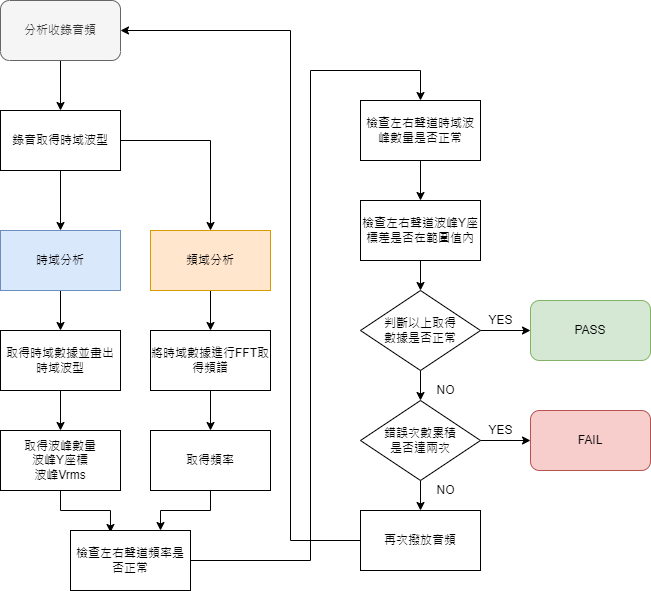

The diagram above was exported from draw.io. Its source (the exported page's mxGraphModel, read from the mxfile embedded in the PNG):
<mxGraphModel dx="2062" dy="1106" grid="1" gridSize="10" guides="1" tooltips="1" connect="1" arrows="1" fold="1" page="1" pageScale="1" pageWidth="827" pageHeight="1169" math="0" shadow="0">
  <root>
    <mxCell id="0" />
    <mxCell id="1" parent="0" />
    <mxCell id="6RIzr-XNw-Ar4wDnXg8x-3" style="edgeStyle=orthogonalEdgeStyle;rounded=0;orthogonalLoop=1;jettySize=auto;html=1;entryX=0.5;entryY=0;entryDx=0;entryDy=0;" edge="1" parent="1" source="6RIzr-XNw-Ar4wDnXg8x-1" target="6RIzr-XNw-Ar4wDnXg8x-47">
      <mxGeometry relative="1" as="geometry">
        <mxPoint x="180" y="220" as="targetPoint" />
      </mxGeometry>
    </mxCell>
    <mxCell id="6RIzr-XNw-Ar4wDnXg8x-1" value="分析收錄音頻" style="rounded=1;whiteSpace=wrap;html=1;direction=west;fillColor=#f5f5f5;fontColor=#333333;strokeColor=#666666;" vertex="1" parent="1">
      <mxGeometry x="120" y="120" width="120" height="60" as="geometry" />
    </mxCell>
    <mxCell id="6RIzr-XNw-Ar4wDnXg8x-6" style="edgeStyle=orthogonalEdgeStyle;rounded=0;orthogonalLoop=1;jettySize=auto;html=1;entryX=0.5;entryY=0;entryDx=0;entryDy=0;exitX=0.5;exitY=1;exitDx=0;exitDy=0;" edge="1" parent="1" source="6RIzr-XNw-Ar4wDnXg8x-47" target="6RIzr-XNw-Ar4wDnXg8x-4">
      <mxGeometry relative="1" as="geometry">
        <mxPoint x="180" y="300" as="sourcePoint" />
      </mxGeometry>
    </mxCell>
    <mxCell id="6RIzr-XNw-Ar4wDnXg8x-7" style="edgeStyle=orthogonalEdgeStyle;rounded=0;orthogonalLoop=1;jettySize=auto;html=1;entryX=0.5;entryY=0;entryDx=0;entryDy=0;exitX=1;exitY=0.5;exitDx=0;exitDy=0;" edge="1" parent="1" source="6RIzr-XNw-Ar4wDnXg8x-47" target="6RIzr-XNw-Ar4wDnXg8x-5">
      <mxGeometry relative="1" as="geometry">
        <mxPoint x="260" y="260" as="sourcePoint" />
      </mxGeometry>
    </mxCell>
    <mxCell id="6RIzr-XNw-Ar4wDnXg8x-10" value="" style="edgeStyle=orthogonalEdgeStyle;rounded=0;orthogonalLoop=1;jettySize=auto;html=1;entryX=0.5;entryY=0;entryDx=0;entryDy=0;" edge="1" parent="1" source="6RIzr-XNw-Ar4wDnXg8x-4" target="6RIzr-XNw-Ar4wDnXg8x-8">
      <mxGeometry relative="1" as="geometry" />
    </mxCell>
    <mxCell id="6RIzr-XNw-Ar4wDnXg8x-4" value="時域分析" style="rounded=0;whiteSpace=wrap;html=1;fillColor=#dae8fc;strokeColor=#6c8ebf;" vertex="1" parent="1">
      <mxGeometry x="120" y="350" width="120" height="60" as="geometry" />
    </mxCell>
    <mxCell id="6RIzr-XNw-Ar4wDnXg8x-13" value="" style="edgeStyle=orthogonalEdgeStyle;rounded=0;orthogonalLoop=1;jettySize=auto;html=1;" edge="1" parent="1" source="6RIzr-XNw-Ar4wDnXg8x-5" target="6RIzr-XNw-Ar4wDnXg8x-12">
      <mxGeometry relative="1" as="geometry" />
    </mxCell>
    <mxCell id="6RIzr-XNw-Ar4wDnXg8x-5" value="頻域分析" style="rounded=0;whiteSpace=wrap;html=1;fillColor=#ffe6cc;strokeColor=#d79b00;" vertex="1" parent="1">
      <mxGeometry x="270" y="350" width="120" height="60" as="geometry" />
    </mxCell>
    <mxCell id="6RIzr-XNw-Ar4wDnXg8x-11" style="edgeStyle=orthogonalEdgeStyle;rounded=0;orthogonalLoop=1;jettySize=auto;html=1;entryX=0.5;entryY=0;entryDx=0;entryDy=0;" edge="1" parent="1" source="6RIzr-XNw-Ar4wDnXg8x-8" target="6RIzr-XNw-Ar4wDnXg8x-9">
      <mxGeometry relative="1" as="geometry" />
    </mxCell>
    <mxCell id="6RIzr-XNw-Ar4wDnXg8x-8" value="取得時域數據並畫出時域波型" style="rounded=0;whiteSpace=wrap;html=1;" vertex="1" parent="1">
      <mxGeometry x="120" y="450" width="120" height="60" as="geometry" />
    </mxCell>
    <mxCell id="6RIzr-XNw-Ar4wDnXg8x-18" style="edgeStyle=orthogonalEdgeStyle;rounded=0;orthogonalLoop=1;jettySize=auto;html=1;entryX=0.333;entryY=0.033;entryDx=0;entryDy=0;entryPerimeter=0;" edge="1" parent="1" source="6RIzr-XNw-Ar4wDnXg8x-9" target="6RIzr-XNw-Ar4wDnXg8x-16">
      <mxGeometry relative="1" as="geometry" />
    </mxCell>
    <mxCell id="6RIzr-XNw-Ar4wDnXg8x-9" value="取得波峰數量&lt;br&gt;波峰Y座標&lt;br&gt;波峰Vrms" style="rounded=0;whiteSpace=wrap;html=1;" vertex="1" parent="1">
      <mxGeometry x="120" y="550" width="120" height="60" as="geometry" />
    </mxCell>
    <mxCell id="6RIzr-XNw-Ar4wDnXg8x-15" value="" style="edgeStyle=orthogonalEdgeStyle;rounded=0;orthogonalLoop=1;jettySize=auto;html=1;" edge="1" parent="1" source="6RIzr-XNw-Ar4wDnXg8x-12" target="6RIzr-XNw-Ar4wDnXg8x-14">
      <mxGeometry relative="1" as="geometry" />
    </mxCell>
    <mxCell id="6RIzr-XNw-Ar4wDnXg8x-12" value="將時域數據進行FFT取得頻譜" style="rounded=0;whiteSpace=wrap;html=1;" vertex="1" parent="1">
      <mxGeometry x="270" y="450" width="120" height="60" as="geometry" />
    </mxCell>
    <mxCell id="6RIzr-XNw-Ar4wDnXg8x-17" style="edgeStyle=orthogonalEdgeStyle;rounded=0;orthogonalLoop=1;jettySize=auto;html=1;entryX=0.75;entryY=0;entryDx=0;entryDy=0;" edge="1" parent="1" source="6RIzr-XNw-Ar4wDnXg8x-14" target="6RIzr-XNw-Ar4wDnXg8x-16">
      <mxGeometry relative="1" as="geometry" />
    </mxCell>
    <mxCell id="6RIzr-XNw-Ar4wDnXg8x-14" value="取得頻率" style="rounded=0;whiteSpace=wrap;html=1;" vertex="1" parent="1">
      <mxGeometry x="270" y="550" width="120" height="60" as="geometry" />
    </mxCell>
    <mxCell id="6RIzr-XNw-Ar4wDnXg8x-21" style="edgeStyle=orthogonalEdgeStyle;rounded=0;orthogonalLoop=1;jettySize=auto;html=1;entryX=0.5;entryY=0;entryDx=0;entryDy=0;" edge="1" parent="1" source="6RIzr-XNw-Ar4wDnXg8x-16" target="6RIzr-XNw-Ar4wDnXg8x-19">
      <mxGeometry relative="1" as="geometry">
        <Array as="points">
          <mxPoint x="430" y="680" />
          <mxPoint x="430" y="190" />
          <mxPoint x="540" y="190" />
        </Array>
      </mxGeometry>
    </mxCell>
    <mxCell id="6RIzr-XNw-Ar4wDnXg8x-16" value="檢查左右聲道頻率是否正常" style="rounded=0;whiteSpace=wrap;html=1;" vertex="1" parent="1">
      <mxGeometry x="190" y="650" width="120" height="60" as="geometry" />
    </mxCell>
    <mxCell id="6RIzr-XNw-Ar4wDnXg8x-23" value="" style="edgeStyle=orthogonalEdgeStyle;rounded=0;orthogonalLoop=1;jettySize=auto;html=1;" edge="1" parent="1" source="6RIzr-XNw-Ar4wDnXg8x-19" target="6RIzr-XNw-Ar4wDnXg8x-22">
      <mxGeometry relative="1" as="geometry" />
    </mxCell>
    <mxCell id="6RIzr-XNw-Ar4wDnXg8x-19" value="檢查左右聲道時域波峰數量是否正常" style="rounded=0;whiteSpace=wrap;html=1;" vertex="1" parent="1">
      <mxGeometry x="480" y="220" width="120" height="60" as="geometry" />
    </mxCell>
    <mxCell id="6RIzr-XNw-Ar4wDnXg8x-33" value="" style="edgeStyle=orthogonalEdgeStyle;rounded=0;orthogonalLoop=1;jettySize=auto;html=1;" edge="1" parent="1" source="6RIzr-XNw-Ar4wDnXg8x-22" target="6RIzr-XNw-Ar4wDnXg8x-24">
      <mxGeometry relative="1" as="geometry" />
    </mxCell>
    <mxCell id="6RIzr-XNw-Ar4wDnXg8x-22" value="檢查左右聲道波峰Y座標差是否在範圍值內" style="rounded=0;whiteSpace=wrap;html=1;" vertex="1" parent="1">
      <mxGeometry x="480" y="320" width="120" height="60" as="geometry" />
    </mxCell>
    <mxCell id="6RIzr-XNw-Ar4wDnXg8x-34" value="" style="edgeStyle=orthogonalEdgeStyle;rounded=0;orthogonalLoop=1;jettySize=auto;html=1;" edge="1" parent="1" source="6RIzr-XNw-Ar4wDnXg8x-24" target="6RIzr-XNw-Ar4wDnXg8x-25">
      <mxGeometry relative="1" as="geometry" />
    </mxCell>
    <mxCell id="6RIzr-XNw-Ar4wDnXg8x-39" style="edgeStyle=orthogonalEdgeStyle;rounded=0;orthogonalLoop=1;jettySize=auto;html=1;" edge="1" parent="1" source="6RIzr-XNw-Ar4wDnXg8x-24" target="6RIzr-XNw-Ar4wDnXg8x-37">
      <mxGeometry relative="1" as="geometry" />
    </mxCell>
    <mxCell id="6RIzr-XNw-Ar4wDnXg8x-24" value="判斷以上取得&lt;br&gt;數據是否正常" style="rhombus;whiteSpace=wrap;html=1;" vertex="1" parent="1">
      <mxGeometry x="480" y="410" width="120" height="80" as="geometry" />
    </mxCell>
    <mxCell id="6RIzr-XNw-Ar4wDnXg8x-31" value="" style="edgeStyle=orthogonalEdgeStyle;rounded=0;orthogonalLoop=1;jettySize=auto;html=1;" edge="1" parent="1" source="6RIzr-XNw-Ar4wDnXg8x-25" target="6RIzr-XNw-Ar4wDnXg8x-29">
      <mxGeometry relative="1" as="geometry" />
    </mxCell>
    <mxCell id="6RIzr-XNw-Ar4wDnXg8x-40" value="" style="edgeStyle=orthogonalEdgeStyle;rounded=0;orthogonalLoop=1;jettySize=auto;html=1;" edge="1" parent="1" source="6RIzr-XNw-Ar4wDnXg8x-25" target="6RIzr-XNw-Ar4wDnXg8x-36">
      <mxGeometry relative="1" as="geometry" />
    </mxCell>
    <mxCell id="6RIzr-XNw-Ar4wDnXg8x-25" value="錯誤次數累積&lt;br&gt;是否達兩次" style="rhombus;whiteSpace=wrap;html=1;" vertex="1" parent="1">
      <mxGeometry x="480" y="520" width="120" height="80" as="geometry" />
    </mxCell>
    <mxCell id="6RIzr-XNw-Ar4wDnXg8x-35" style="edgeStyle=orthogonalEdgeStyle;rounded=0;orthogonalLoop=1;jettySize=auto;html=1;entryX=0;entryY=0.5;entryDx=0;entryDy=0;" edge="1" parent="1" source="6RIzr-XNw-Ar4wDnXg8x-29" target="6RIzr-XNw-Ar4wDnXg8x-1">
      <mxGeometry relative="1" as="geometry">
        <Array as="points">
          <mxPoint x="410" y="660" />
          <mxPoint x="410" y="150" />
        </Array>
      </mxGeometry>
    </mxCell>
    <mxCell id="6RIzr-XNw-Ar4wDnXg8x-29" value="再次撥放音頻" style="rounded=0;whiteSpace=wrap;html=1;" vertex="1" parent="1">
      <mxGeometry x="480" y="630" width="120" height="60" as="geometry" />
    </mxCell>
    <mxCell id="6RIzr-XNw-Ar4wDnXg8x-36" value="FAIL" style="rounded=1;whiteSpace=wrap;html=1;fillColor=#f8cecc;strokeColor=#b85450;" vertex="1" parent="1">
      <mxGeometry x="650" y="530" width="120" height="60" as="geometry" />
    </mxCell>
    <mxCell id="6RIzr-XNw-Ar4wDnXg8x-37" value="PASS" style="rounded=1;whiteSpace=wrap;html=1;fillColor=#d5e8d4;strokeColor=#82b366;" vertex="1" parent="1">
      <mxGeometry x="650" y="420" width="120" height="60" as="geometry" />
    </mxCell>
    <mxCell id="6RIzr-XNw-Ar4wDnXg8x-41" value="YES" style="text;html=1;align=center;verticalAlign=middle;resizable=0;points=[];autosize=1;strokeColor=none;fillColor=none;" vertex="1" parent="1">
      <mxGeometry x="600" y="430" width="40" height="20" as="geometry" />
    </mxCell>
    <mxCell id="6RIzr-XNw-Ar4wDnXg8x-42" value="YES" style="text;html=1;align=center;verticalAlign=middle;resizable=0;points=[];autosize=1;strokeColor=none;fillColor=none;" vertex="1" parent="1">
      <mxGeometry x="600" y="540" width="40" height="20" as="geometry" />
    </mxCell>
    <mxCell id="6RIzr-XNw-Ar4wDnXg8x-44" value="NO" style="text;html=1;align=center;verticalAlign=middle;resizable=0;points=[];autosize=1;strokeColor=none;fillColor=none;" vertex="1" parent="1">
      <mxGeometry x="550" y="500" width="30" height="20" as="geometry" />
    </mxCell>
    <mxCell id="6RIzr-XNw-Ar4wDnXg8x-45" value="NO" style="text;html=1;align=center;verticalAlign=middle;resizable=0;points=[];autosize=1;strokeColor=none;fillColor=none;" vertex="1" parent="1">
      <mxGeometry x="550" y="600" width="30" height="20" as="geometry" />
    </mxCell>
    <mxCell id="6RIzr-XNw-Ar4wDnXg8x-47" value="錄音取得時域波型" style="rounded=0;whiteSpace=wrap;html=1;" vertex="1" parent="1">
      <mxGeometry x="120" y="230" width="120" height="60" as="geometry" />
    </mxCell>
  </root>
</mxGraphModel>